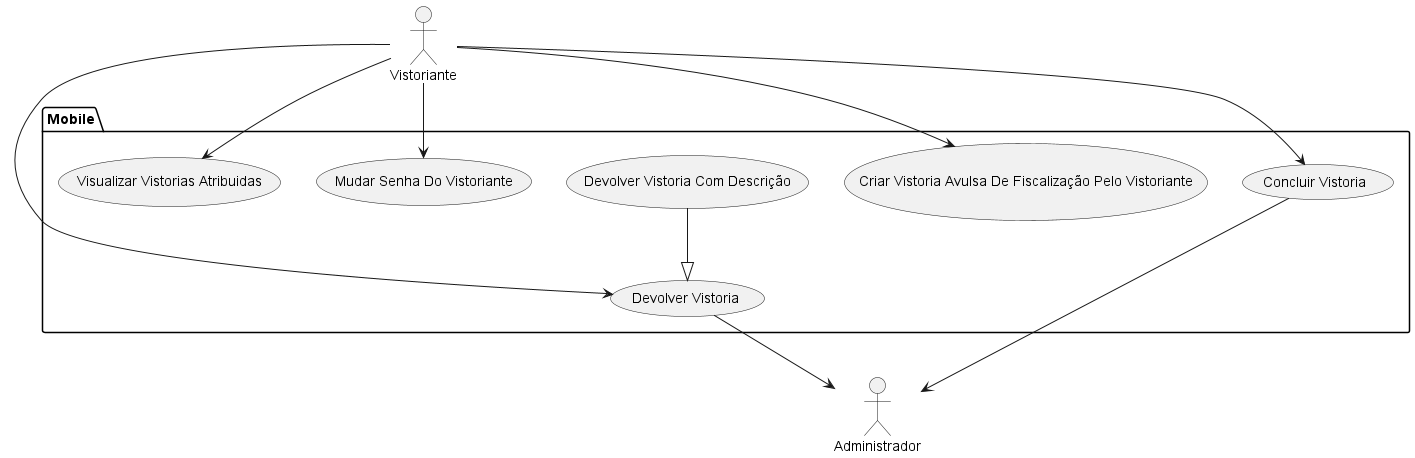

The diagram above was rendered by PlantUML. Its source (embedded in the PNG):
@startuml bombeiros

actor Administrador
actor Vistoriante

package Mobile {
    usecase DevolverVistoria as "Devolver Vistoria"
    Vistoriante --> DevolverVistoria
    DevolverVistoria --> Administrador

    usecase DevolverVistoriaComDescricao as "Devolver Vistoria Com Descrição"
    DevolverVistoriaComDescricao --|> DevolverVistoria

    usecase ConcluirVistoria as "Concluir Vistoria"
    Vistoriante --> ConcluirVistoria
    ConcluirVistoria --> Administrador

    usecase MudarSenhaVistoriante as "Mudar Senha Do Vistoriante"
    Vistoriante --> MudarSenhaVistoriante

    usecase VisualizarVistoriasAtribuidas as "Visualizar Vistorias Atribuidas"
    Vistoriante --> VisualizarVistoriasAtribuidas

    usecase CriarVistoriaAvulsaDeFiscalizacaoPeloVistoriante as "Criar Vistoria Avulsa De Fiscalização Pelo Vistoriante"
    Vistoriante --> CriarVistoriaAvulsaDeFiscalizacaoPeloVistoriante
}

@enduml